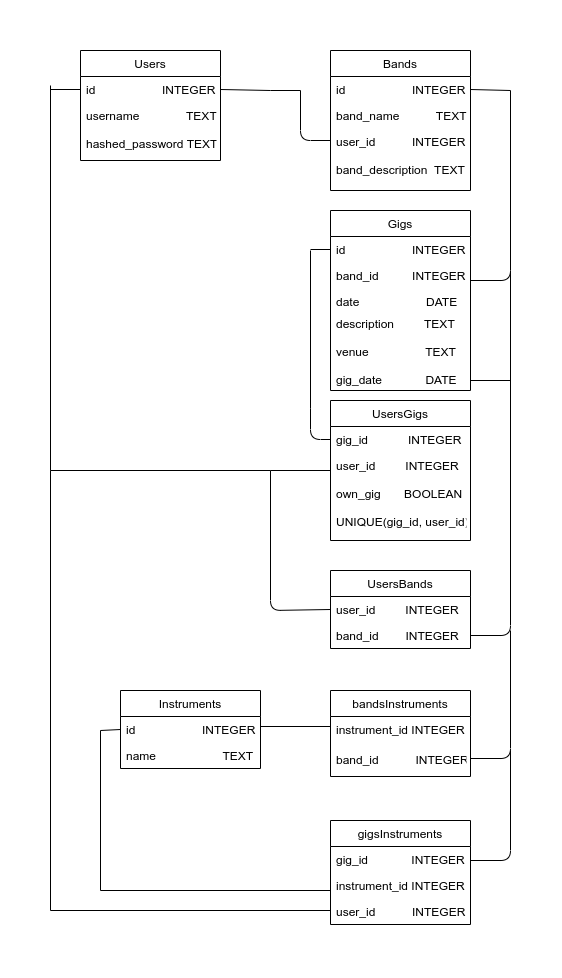

The diagram above was exported from draw.io. Its source (the exported page's mxGraphModel, read from the mxfile embedded in the PNG):
<mxGraphModel dx="1350" dy="1881" grid="1" gridSize="10" guides="1" tooltips="1" connect="1" arrows="1" fold="1" page="1" pageScale="1" pageWidth="827" pageHeight="1169" math="0" shadow="0">
  <root>
    <mxCell id="0" />
    <mxCell id="1" parent="0" />
    <mxCell id="lpZb-8xUw1Ijs_L2cXVH-2" value="Users" style="swimlane;fontStyle=0;childLayout=stackLayout;horizontal=1;startSize=26;fillColor=none;horizontalStack=0;resizeParent=1;resizeParentMax=0;resizeLast=0;collapsible=1;marginBottom=0;" parent="1" vertex="1">
      <mxGeometry x="330" y="-1080" width="140" height="110" as="geometry" />
    </mxCell>
    <mxCell id="lpZb-8xUw1Ijs_L2cXVH-3" value="id                    INTEGER" style="text;strokeColor=none;fillColor=none;align=left;verticalAlign=top;spacingLeft=4;spacingRight=4;overflow=hidden;rotatable=0;points=[[0,0.5],[1,0.5]];portConstraint=eastwest;" parent="lpZb-8xUw1Ijs_L2cXVH-2" vertex="1">
      <mxGeometry y="26" width="140" height="26" as="geometry" />
    </mxCell>
    <mxCell id="lpZb-8xUw1Ijs_L2cXVH-4" value="username              TEXT&#10;&#10;hashed_password TEXT" style="text;strokeColor=none;fillColor=none;align=left;verticalAlign=top;spacingLeft=4;spacingRight=4;overflow=hidden;rotatable=0;points=[[0,0.5],[1,0.5]];portConstraint=eastwest;" parent="lpZb-8xUw1Ijs_L2cXVH-2" vertex="1">
      <mxGeometry y="52" width="140" height="58" as="geometry" />
    </mxCell>
    <mxCell id="lpZb-8xUw1Ijs_L2cXVH-6" value="Bands" style="swimlane;fontStyle=0;childLayout=stackLayout;horizontal=1;startSize=26;fillColor=none;horizontalStack=0;resizeParent=1;resizeParentMax=0;resizeLast=0;collapsible=1;marginBottom=0;" parent="1" vertex="1">
      <mxGeometry x="580" y="-1080" width="140" height="140" as="geometry">
        <mxRectangle x="580" y="-1080" width="70" height="26" as="alternateBounds" />
      </mxGeometry>
    </mxCell>
    <mxCell id="lpZb-8xUw1Ijs_L2cXVH-7" value="id                    INTEGER" style="text;strokeColor=none;fillColor=none;align=left;verticalAlign=top;spacingLeft=4;spacingRight=4;overflow=hidden;rotatable=0;points=[[0,0.5],[1,0.5]];portConstraint=eastwest;" parent="lpZb-8xUw1Ijs_L2cXVH-6" vertex="1">
      <mxGeometry y="26" width="140" height="26" as="geometry" />
    </mxCell>
    <mxCell id="lpZb-8xUw1Ijs_L2cXVH-8" value="band_name           TEXT" style="text;strokeColor=none;fillColor=none;align=left;verticalAlign=top;spacingLeft=4;spacingRight=4;overflow=hidden;rotatable=0;points=[[0,0.5],[1,0.5]];portConstraint=eastwest;" parent="lpZb-8xUw1Ijs_L2cXVH-6" vertex="1">
      <mxGeometry y="52" width="140" height="26" as="geometry" />
    </mxCell>
    <mxCell id="lpZb-8xUw1Ijs_L2cXVH-9" value="user_id           INTEGER&#10;&#10;band_description  TEXT" style="text;strokeColor=none;fillColor=none;align=left;verticalAlign=top;spacingLeft=4;spacingRight=4;overflow=hidden;rotatable=0;points=[[0,0.5],[1,0.5]];portConstraint=eastwest;" parent="lpZb-8xUw1Ijs_L2cXVH-6" vertex="1">
      <mxGeometry y="78" width="140" height="62" as="geometry" />
    </mxCell>
    <mxCell id="lpZb-8xUw1Ijs_L2cXVH-10" value="" style="endArrow=none;html=1;" parent="1" edge="1">
      <mxGeometry width="50" height="50" relative="1" as="geometry">
        <mxPoint x="550" y="-1040" as="sourcePoint" />
        <mxPoint x="580" y="-990" as="targetPoint" />
        <Array as="points">
          <mxPoint x="550" y="-990" />
        </Array>
      </mxGeometry>
    </mxCell>
    <mxCell id="lpZb-8xUw1Ijs_L2cXVH-12" value="" style="endArrow=none;html=1;exitX=1;exitY=0.5;exitDx=0;exitDy=0;" parent="1" source="lpZb-8xUw1Ijs_L2cXVH-3" edge="1">
      <mxGeometry width="50" height="50" relative="1" as="geometry">
        <mxPoint x="470" y="-990" as="sourcePoint" />
        <mxPoint x="520" y="-1040" as="targetPoint" />
      </mxGeometry>
    </mxCell>
    <mxCell id="lpZb-8xUw1Ijs_L2cXVH-15" value="Gigs" style="swimlane;fontStyle=0;childLayout=stackLayout;horizontal=1;startSize=26;fillColor=none;horizontalStack=0;resizeParent=1;resizeParentMax=0;resizeLast=0;collapsible=1;marginBottom=0;" parent="1" vertex="1">
      <mxGeometry x="580" y="-920" width="140" height="180" as="geometry" />
    </mxCell>
    <mxCell id="lpZb-8xUw1Ijs_L2cXVH-16" value="id                    INTEGER" style="text;strokeColor=none;fillColor=none;align=left;verticalAlign=top;spacingLeft=4;spacingRight=4;overflow=hidden;rotatable=0;points=[[0,0.5],[1,0.5]];portConstraint=eastwest;" parent="lpZb-8xUw1Ijs_L2cXVH-15" vertex="1">
      <mxGeometry y="26" width="140" height="26" as="geometry" />
    </mxCell>
    <mxCell id="lpZb-8xUw1Ijs_L2cXVH-17" value="band_id          INTEGER" style="text;strokeColor=none;fillColor=none;align=left;verticalAlign=top;spacingLeft=4;spacingRight=4;overflow=hidden;rotatable=0;points=[[0,0.5],[1,0.5]];portConstraint=eastwest;" parent="lpZb-8xUw1Ijs_L2cXVH-15" vertex="1">
      <mxGeometry y="52" width="140" height="26" as="geometry" />
    </mxCell>
    <mxCell id="lpZb-8xUw1Ijs_L2cXVH-18" value="date                    DATE" style="text;strokeColor=none;fillColor=none;align=left;verticalAlign=top;spacingLeft=4;spacingRight=4;overflow=hidden;rotatable=0;points=[[0,0.5],[1,0.5]];portConstraint=eastwest;" parent="lpZb-8xUw1Ijs_L2cXVH-15" vertex="1">
      <mxGeometry y="78" width="140" height="22" as="geometry" />
    </mxCell>
    <mxCell id="lpZb-8xUw1Ijs_L2cXVH-19" value="description         TEXT&#10;&#10;venue                 TEXT&#10;&#10;gig_date             DATE" style="text;strokeColor=none;fillColor=none;align=left;verticalAlign=top;spacingLeft=4;spacingRight=4;overflow=hidden;rotatable=0;points=[[0,0.5],[1,0.5]];portConstraint=eastwest;" parent="lpZb-8xUw1Ijs_L2cXVH-15" vertex="1">
      <mxGeometry y="100" width="140" height="80" as="geometry" />
    </mxCell>
    <mxCell id="lpZb-8xUw1Ijs_L2cXVH-20" value="" style="endArrow=none;html=1;" parent="1" edge="1">
      <mxGeometry width="50" height="50" relative="1" as="geometry">
        <mxPoint x="720" y="-850" as="sourcePoint" />
        <mxPoint x="760" y="-1040" as="targetPoint" />
        <Array as="points">
          <mxPoint x="760" y="-850" />
        </Array>
      </mxGeometry>
    </mxCell>
    <mxCell id="lpZb-8xUw1Ijs_L2cXVH-21" value="" style="endArrow=none;html=1;exitX=1;exitY=0.5;exitDx=0;exitDy=0;" parent="1" source="lpZb-8xUw1Ijs_L2cXVH-7" edge="1">
      <mxGeometry width="50" height="50" relative="1" as="geometry">
        <mxPoint x="710" y="-990" as="sourcePoint" />
        <mxPoint x="760" y="-1040" as="targetPoint" />
      </mxGeometry>
    </mxCell>
    <mxCell id="lpZb-8xUw1Ijs_L2cXVH-24" value="Instruments" style="swimlane;fontStyle=0;childLayout=stackLayout;horizontal=1;startSize=26;fillColor=none;horizontalStack=0;resizeParent=1;resizeParentMax=0;resizeLast=0;collapsible=1;marginBottom=0;" parent="1" vertex="1">
      <mxGeometry x="370" y="-440" width="140" height="78" as="geometry" />
    </mxCell>
    <mxCell id="lpZb-8xUw1Ijs_L2cXVH-25" value="id                    INTEGER" style="text;strokeColor=none;fillColor=none;align=left;verticalAlign=top;spacingLeft=4;spacingRight=4;overflow=hidden;rotatable=0;points=[[0,0.5],[1,0.5]];portConstraint=eastwest;" parent="lpZb-8xUw1Ijs_L2cXVH-24" vertex="1">
      <mxGeometry y="26" width="140" height="26" as="geometry" />
    </mxCell>
    <mxCell id="lpZb-8xUw1Ijs_L2cXVH-26" value="name                    TEXT" style="text;strokeColor=none;fillColor=none;align=left;verticalAlign=top;spacingLeft=4;spacingRight=4;overflow=hidden;rotatable=0;points=[[0,0.5],[1,0.5]];portConstraint=eastwest;" parent="lpZb-8xUw1Ijs_L2cXVH-24" vertex="1">
      <mxGeometry y="52" width="140" height="26" as="geometry" />
    </mxCell>
    <mxCell id="lpZb-8xUw1Ijs_L2cXVH-35" value="bandsInstruments" style="swimlane;fontStyle=0;childLayout=stackLayout;horizontal=1;startSize=26;horizontalStack=0;resizeParent=1;resizeParentMax=0;resizeLast=0;collapsible=1;marginBottom=0;" parent="1" vertex="1">
      <mxGeometry x="580" y="-440" width="140" height="86" as="geometry" />
    </mxCell>
    <mxCell id="lpZb-8xUw1Ijs_L2cXVH-37" value="instrument_id INTEGER" style="text;strokeColor=none;fillColor=none;align=left;verticalAlign=top;spacingLeft=4;spacingRight=4;overflow=hidden;rotatable=0;points=[[0,0.5],[1,0.5]];portConstraint=eastwest;" parent="lpZb-8xUw1Ijs_L2cXVH-35" vertex="1">
      <mxGeometry y="26" width="140" height="30" as="geometry" />
    </mxCell>
    <mxCell id="lpZb-8xUw1Ijs_L2cXVH-36" value="band_id           INTEGER" style="text;strokeColor=none;fillColor=none;align=left;verticalAlign=top;spacingLeft=4;spacingRight=4;overflow=hidden;rotatable=0;points=[[0,0.5],[1,0.5]];portConstraint=eastwest;" parent="lpZb-8xUw1Ijs_L2cXVH-35" vertex="1">
      <mxGeometry y="56" width="140" height="30" as="geometry" />
    </mxCell>
    <mxCell id="lpZb-8xUw1Ijs_L2cXVH-43" value="" style="endArrow=none;html=1;" parent="1" edge="1">
      <mxGeometry width="50" height="50" relative="1" as="geometry">
        <mxPoint x="300" y="-740" as="sourcePoint" />
        <mxPoint x="300" y="-1045" as="targetPoint" />
      </mxGeometry>
    </mxCell>
    <mxCell id="lpZb-8xUw1Ijs_L2cXVH-44" value="UsersGigs" style="swimlane;fontStyle=0;childLayout=stackLayout;horizontal=1;startSize=26;horizontalStack=0;resizeParent=1;resizeParentMax=0;resizeLast=0;collapsible=1;marginBottom=0;" parent="1" vertex="1">
      <mxGeometry x="580" y="-730" width="140" height="140" as="geometry">
        <mxRectangle x="580" y="-730" width="90" height="26" as="alternateBounds" />
      </mxGeometry>
    </mxCell>
    <mxCell id="lpZb-8xUw1Ijs_L2cXVH-45" value="gig_id            INTEGER" style="text;strokeColor=none;fillColor=none;align=left;verticalAlign=top;spacingLeft=4;spacingRight=4;overflow=hidden;rotatable=0;points=[[0,0.5],[1,0.5]];portConstraint=eastwest;" parent="lpZb-8xUw1Ijs_L2cXVH-44" vertex="1">
      <mxGeometry y="26" width="140" height="26" as="geometry" />
    </mxCell>
    <mxCell id="lpZb-8xUw1Ijs_L2cXVH-46" value="user_id         INTEGER&#10;&#10;own_gig       BOOLEAN&#10;&#10;UNIQUE(gig_id, user_id)" style="text;strokeColor=none;fillColor=none;align=left;verticalAlign=top;spacingLeft=4;spacingRight=4;overflow=hidden;rotatable=0;points=[[0,0.5],[1,0.5]];portConstraint=eastwest;" parent="lpZb-8xUw1Ijs_L2cXVH-44" vertex="1">
      <mxGeometry y="52" width="140" height="88" as="geometry" />
    </mxCell>
    <mxCell id="lpZb-8xUw1Ijs_L2cXVH-48" value="" style="endArrow=none;html=1;entryX=0;entryY=0.5;entryDx=0;entryDy=0;" parent="1" edge="1" target="lpZb-8xUw1Ijs_L2cXVH-45">
      <mxGeometry width="50" height="50" relative="1" as="geometry">
        <mxPoint x="560" y="-722" as="sourcePoint" />
        <mxPoint x="580" y="-722" as="targetPoint" />
        <Array as="points">
          <mxPoint x="560" y="-691" />
        </Array>
      </mxGeometry>
    </mxCell>
    <mxCell id="lpZb-8xUw1Ijs_L2cXVH-49" value="" style="endArrow=none;html=1;" parent="1" edge="1">
      <mxGeometry width="50" height="50" relative="1" as="geometry">
        <mxPoint x="560" y="-880" as="sourcePoint" />
        <mxPoint x="560" y="-722" as="targetPoint" />
      </mxGeometry>
    </mxCell>
    <mxCell id="lpZb-8xUw1Ijs_L2cXVH-50" value="" style="endArrow=none;html=1;entryX=0;entryY=0.5;entryDx=0;entryDy=0;" parent="1" target="lpZb-8xUw1Ijs_L2cXVH-16" edge="1">
      <mxGeometry width="50" height="50" relative="1" as="geometry">
        <mxPoint x="560" y="-881" as="sourcePoint" />
        <mxPoint x="440" y="-930" as="targetPoint" />
      </mxGeometry>
    </mxCell>
    <mxCell id="lpZb-8xUw1Ijs_L2cXVH-51" value="" style="endArrow=none;html=1;" parent="1" edge="1">
      <mxGeometry width="50" height="50" relative="1" as="geometry">
        <mxPoint x="520" y="-660" as="sourcePoint" />
        <mxPoint x="580" y="-660" as="targetPoint" />
      </mxGeometry>
    </mxCell>
    <mxCell id="lpZb-8xUw1Ijs_L2cXVH-53" value="" style="endArrow=none;html=1;entryX=0;entryY=0.5;entryDx=0;entryDy=0;" parent="1" target="lpZb-8xUw1Ijs_L2cXVH-3" edge="1">
      <mxGeometry width="50" height="50" relative="1" as="geometry">
        <mxPoint x="300" y="-1041" as="sourcePoint" />
        <mxPoint x="290" y="-1090" as="targetPoint" />
      </mxGeometry>
    </mxCell>
    <mxCell id="lpZb-8xUw1Ijs_L2cXVH-54" value="" style="endArrow=none;html=1;" parent="1" edge="1">
      <mxGeometry width="50" height="50" relative="1" as="geometry">
        <mxPoint x="300" y="-660" as="sourcePoint" />
        <mxPoint x="300" y="-750" as="targetPoint" />
      </mxGeometry>
    </mxCell>
    <mxCell id="lpZb-8xUw1Ijs_L2cXVH-55" value="" style="endArrow=none;html=1;" parent="1" edge="1">
      <mxGeometry width="50" height="50" relative="1" as="geometry">
        <mxPoint x="300" y="-660" as="sourcePoint" />
        <mxPoint x="520" y="-660" as="targetPoint" />
      </mxGeometry>
    </mxCell>
    <mxCell id="lpZb-8xUw1Ijs_L2cXVH-56" value="UsersBands" style="swimlane;fontStyle=0;childLayout=stackLayout;horizontal=1;startSize=26;horizontalStack=0;resizeParent=1;resizeParentMax=0;resizeLast=0;collapsible=1;marginBottom=0;" parent="1" vertex="1">
      <mxGeometry x="580" y="-560" width="140" height="78" as="geometry" />
    </mxCell>
    <mxCell id="lpZb-8xUw1Ijs_L2cXVH-57" value="user_id          INTEGER" style="text;strokeColor=none;fillColor=none;align=left;verticalAlign=top;spacingLeft=4;spacingRight=4;overflow=hidden;rotatable=0;points=[[0,0.5],[1,0.5]];portConstraint=eastwest;" parent="lpZb-8xUw1Ijs_L2cXVH-56" vertex="1">
      <mxGeometry y="26" width="140" height="26" as="geometry" />
    </mxCell>
    <mxCell id="lpZb-8xUw1Ijs_L2cXVH-58" value="band_id        INTEGER" style="text;strokeColor=none;fillColor=none;align=left;verticalAlign=top;spacingLeft=4;spacingRight=4;overflow=hidden;rotatable=0;points=[[0,0.5],[1,0.5]];portConstraint=eastwest;" parent="lpZb-8xUw1Ijs_L2cXVH-56" vertex="1">
      <mxGeometry y="52" width="140" height="26" as="geometry" />
    </mxCell>
    <mxCell id="lpZb-8xUw1Ijs_L2cXVH-60" value="" style="endArrow=none;html=1;" parent="1" edge="1">
      <mxGeometry width="50" height="50" relative="1" as="geometry">
        <mxPoint x="520" y="-1040" as="sourcePoint" />
        <mxPoint x="550" y="-1040" as="targetPoint" />
      </mxGeometry>
    </mxCell>
    <mxCell id="lpZb-8xUw1Ijs_L2cXVH-61" value="" style="endArrow=none;html=1;entryX=0;entryY=0.5;entryDx=0;entryDy=0;" parent="1" edge="1" target="lpZb-8xUw1Ijs_L2cXVH-57">
      <mxGeometry width="50" height="50" relative="1" as="geometry">
        <mxPoint x="520" y="-660" as="sourcePoint" />
        <mxPoint x="580" y="-572" as="targetPoint" />
        <Array as="points">
          <mxPoint x="520" y="-520" />
        </Array>
      </mxGeometry>
    </mxCell>
    <mxCell id="lpZb-8xUw1Ijs_L2cXVH-62" value="" style="endArrow=none;html=1;exitX=1;exitY=0.5;exitDx=0;exitDy=0;" parent="1" edge="1" source="lpZb-8xUw1Ijs_L2cXVH-58">
      <mxGeometry width="50" height="50" relative="1" as="geometry">
        <mxPoint x="720" y="-576" as="sourcePoint" />
        <mxPoint x="760" y="-860" as="targetPoint" />
        <Array as="points">
          <mxPoint x="760" y="-495" />
        </Array>
      </mxGeometry>
    </mxCell>
    <mxCell id="IsIK-7PMkGkyZuH7c7pa-4" value="" style="endArrow=none;html=1;startSize=14;endSize=14;sourcePerimeterSpacing=8;targetPerimeterSpacing=8;" edge="1" parent="1">
      <mxGeometry width="50" height="50" relative="1" as="geometry">
        <mxPoint x="720" y="-750" as="sourcePoint" />
        <mxPoint x="760" y="-750" as="targetPoint" />
      </mxGeometry>
    </mxCell>
    <mxCell id="IsIK-7PMkGkyZuH7c7pa-7" value="" style="endArrow=none;html=1;startSize=14;endSize=14;sourcePerimeterSpacing=8;targetPerimeterSpacing=8;" edge="1" parent="1">
      <mxGeometry width="50" height="50" relative="1" as="geometry">
        <mxPoint x="720" y="-372" as="sourcePoint" />
        <mxPoint x="760" y="-500" as="targetPoint" />
        <Array as="points">
          <mxPoint x="760" y="-372" />
        </Array>
      </mxGeometry>
    </mxCell>
    <mxCell id="IsIK-7PMkGkyZuH7c7pa-8" value="" style="endArrow=none;html=1;startSize=14;endSize=14;sourcePerimeterSpacing=8;targetPerimeterSpacing=8;" edge="1" parent="1">
      <mxGeometry width="50" height="50" relative="1" as="geometry">
        <mxPoint x="510" y="-404" as="sourcePoint" />
        <mxPoint x="580" y="-404" as="targetPoint" />
      </mxGeometry>
    </mxCell>
    <mxCell id="IsIK-7PMkGkyZuH7c7pa-17" value="gigsInstruments" style="swimlane;fontStyle=0;childLayout=stackLayout;horizontal=1;startSize=26;fillColor=none;horizontalStack=0;resizeParent=1;resizeParentMax=0;resizeLast=0;collapsible=1;marginBottom=0;hachureGap=4;pointerEvents=0;" vertex="1" parent="1">
      <mxGeometry x="580" y="-310" width="140" height="104" as="geometry" />
    </mxCell>
    <mxCell id="IsIK-7PMkGkyZuH7c7pa-18" value="gig_id             INTEGER" style="text;strokeColor=none;fillColor=none;align=left;verticalAlign=top;spacingLeft=4;spacingRight=4;overflow=hidden;rotatable=0;points=[[0,0.5],[1,0.5]];portConstraint=eastwest;" vertex="1" parent="IsIK-7PMkGkyZuH7c7pa-17">
      <mxGeometry y="26" width="140" height="26" as="geometry" />
    </mxCell>
    <mxCell id="IsIK-7PMkGkyZuH7c7pa-19" value="instrument_id INTEGER" style="text;strokeColor=none;fillColor=none;align=left;verticalAlign=top;spacingLeft=4;spacingRight=4;overflow=hidden;rotatable=0;points=[[0,0.5],[1,0.5]];portConstraint=eastwest;" vertex="1" parent="IsIK-7PMkGkyZuH7c7pa-17">
      <mxGeometry y="52" width="140" height="26" as="geometry" />
    </mxCell>
    <mxCell id="IsIK-7PMkGkyZuH7c7pa-20" value="user_id           INTEGER" style="text;strokeColor=none;fillColor=none;align=left;verticalAlign=top;spacingLeft=4;spacingRight=4;overflow=hidden;rotatable=0;points=[[0,0.5],[1,0.5]];portConstraint=eastwest;" vertex="1" parent="IsIK-7PMkGkyZuH7c7pa-17">
      <mxGeometry y="78" width="140" height="26" as="geometry" />
    </mxCell>
    <mxCell id="IsIK-7PMkGkyZuH7c7pa-21" value="" style="endArrow=none;html=1;startSize=14;endSize=14;sourcePerimeterSpacing=8;targetPerimeterSpacing=8;" edge="1" parent="1">
      <mxGeometry width="50" height="50" relative="1" as="geometry">
        <mxPoint x="720" y="-270" as="sourcePoint" />
        <mxPoint x="760" y="-380" as="targetPoint" />
        <Array as="points">
          <mxPoint x="760" y="-270" />
        </Array>
      </mxGeometry>
    </mxCell>
    <mxCell id="IsIK-7PMkGkyZuH7c7pa-22" value="" style="endArrow=none;html=1;startSize=14;endSize=14;sourcePerimeterSpacing=8;targetPerimeterSpacing=8;" edge="1" parent="1">
      <mxGeometry width="50" height="50" relative="1" as="geometry">
        <mxPoint x="350" y="-240" as="sourcePoint" />
        <mxPoint x="580" y="-240" as="targetPoint" />
      </mxGeometry>
    </mxCell>
    <mxCell id="IsIK-7PMkGkyZuH7c7pa-23" value="" style="endArrow=none;html=1;startSize=14;endSize=14;sourcePerimeterSpacing=8;targetPerimeterSpacing=8;" edge="1" parent="1">
      <mxGeometry width="50" height="50" relative="1" as="geometry">
        <mxPoint x="350" y="-240" as="sourcePoint" />
        <mxPoint x="350" y="-400" as="targetPoint" />
      </mxGeometry>
    </mxCell>
    <mxCell id="IsIK-7PMkGkyZuH7c7pa-24" value="" style="endArrow=none;html=1;startSize=14;endSize=14;sourcePerimeterSpacing=8;targetPerimeterSpacing=8;entryX=0;entryY=0.5;entryDx=0;entryDy=0;" edge="1" parent="1" target="lpZb-8xUw1Ijs_L2cXVH-25">
      <mxGeometry width="50" height="50" relative="1" as="geometry">
        <mxPoint x="350" y="-400" as="sourcePoint" />
        <mxPoint x="400" y="-450" as="targetPoint" />
      </mxGeometry>
    </mxCell>
    <mxCell id="IsIK-7PMkGkyZuH7c7pa-25" value="" style="endArrow=none;html=1;startSize=14;endSize=14;sourcePerimeterSpacing=8;targetPerimeterSpacing=8;" edge="1" parent="1">
      <mxGeometry width="50" height="50" relative="1" as="geometry">
        <mxPoint x="300" y="-220" as="sourcePoint" />
        <mxPoint x="580" y="-220" as="targetPoint" />
      </mxGeometry>
    </mxCell>
    <mxCell id="IsIK-7PMkGkyZuH7c7pa-26" value="" style="endArrow=none;html=1;startSize=14;endSize=14;sourcePerimeterSpacing=8;targetPerimeterSpacing=8;" edge="1" parent="1">
      <mxGeometry width="50" height="50" relative="1" as="geometry">
        <mxPoint x="300" y="-220" as="sourcePoint" />
        <mxPoint x="300" y="-660" as="targetPoint" />
      </mxGeometry>
    </mxCell>
  </root>
</mxGraphModel>